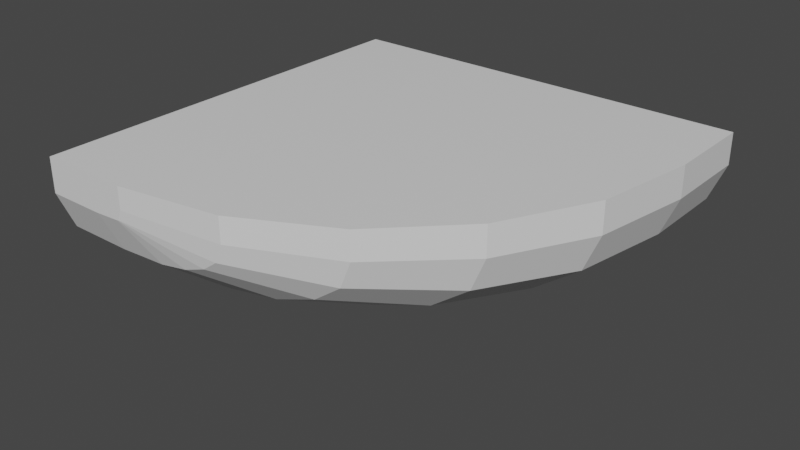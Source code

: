 # Source: Back_Hule0.blend  (saved by Blender 2.82.7; exported with 4.5.12 LTS)
import bpy
from mathutils import Matrix  # noqa: F401  (used for matrix-valued properties, if any)

bpy.ops.wm.read_factory_settings(use_empty=True)
scene = bpy.context.scene
scene.name = 'Scene'

# ---- collections
col_collection = bpy.data.collections.new('Collection'); scene.collection.children.link(col_collection)

# ---- materials (node trees are filled in below, after node groups)
mat_material = bpy.data.materials.new('Material')
mat_material.alpha_threshold = 0.0
mat_material.use_transparent_shadow = False
mat_material.line_color = (0.0, 0.0, 0.0, 1.0)

# ---- material node trees
mat_material.use_nodes = True; mat_material.node_tree.nodes.clear()
_N = mat_material.node_tree.nodes; _L = mat_material.node_tree.links
n0 = _N.new('ShaderNodeOutputMaterial'); n0.name = 'Material Output'; n0.location = (300, 300)
n1 = _N.new('ShaderNodeBsdfPrincipled'); n1.name = 'Principled BSDF'; n1.location = (10, 300)
n1.distribution = 'GGX'
n1.subsurface_method = 'BURLEY'
n1.inputs[2].default_value = 0.4
n1.inputs[3].default_value = 1.45
n1.inputs[27].default_value = (0.0, 0.0, 0.0, 1.0)
n1.inputs[28].default_value = 1.0
_L.new(n1.outputs[0], n0.inputs[0])
n0.is_active_output = True

# ---- world
world_world = bpy.data.worlds.new('World'); scene.world = world_world
world_world.use_nodes = True; world_world.node_tree.nodes.clear()
_N = world_world.node_tree.nodes; _L = world_world.node_tree.links
n0 = _N.new('ShaderNodeOutputWorld'); n0.name = 'World Output'; n0.location = (300, 300)
n1 = _N.new('ShaderNodeBackground'); n1.name = 'Background'; n1.location = (10, 300)
n1.inputs[0].default_value = (0.05088, 0.05088, 0.05088, 1.0)
_L.new(n1.outputs[0], n0.inputs[0])
n0.is_active_output = True
world_world.color = (0.05088, 0.05088, 0.05088)
world_world.use_sun_shadow = False
world_world.sun_shadow_jitter_overblur = 0.0

# ---- meshes
me_cube = bpy.data.meshes.new('Cube')
me_cube.from_pydata([(1.0, 1.0, 1.0), (-1.0, 1.0, 1.0), (-1.0, 1.0, -1.0), (-1.0, -1.0, 1.0), (1.0, 1.0, 0.597), (-0.597, 1.0, -1.0), (0.9218, 1.0, 0.1035), (0.695, 1.0, -0.3417), (0.3417, 1.0, -0.695), (-0.1035, 1.0, -0.9218), (-0.5647, -1.0, 1.0), (1.0, 0.5647, 1.0), (-0.08116, -0.9234, 1.0), (0.355, -0.7012, 1.0), (0.7012, -0.355, 1.0), (0.9234, 0.08116, 1.0), (-1.0, 0.5647, -1.0), (-1.0, -1.0, 0.5647), (-1.0, 0.08116, -0.9234), (-1.0, -0.355, -0.7012), (-1.0, -0.7012, -0.355), (-1.0, -0.9234, 0.08116), (-0.7201, -1.0, 0.5647), (-0.597, 0.5647, -1.0), (-0.6821, -0.9234, 0.08116), (-0.6477, -0.7012, -0.355), (-0.6205, -0.355, -0.7012), (-0.603, 0.08116, -0.9234), (-0.5647, -1.0, 0.7201), (1.0, 0.5647, 0.597), (-0.08116, -0.9234, 0.6821), (0.355, -0.7012, 0.6477), (0.7012, -0.355, 0.6205), (0.9234, 0.08116, 0.603), (-0.593, -1.0, 0.5848), (-0.1035, 0.5647, -0.9218), (-0.4417, -0.9234, 0.1192), (-0.3053, -0.7012, -0.3008), (-0.197, -0.355, -0.6341), (-0.1274, 0.08116, -0.8481), (-0.5894, -1.0, 0.5866), (0.3417, 0.5647, -0.695), (-0.3017, -0.9234, 0.1906), (-0.04213, -0.7012, -0.1667), (0.1639, -0.355, -0.4502), (0.2961, 0.08116, -0.6323), (-0.5866, -1.0, 0.5894), (0.695, 0.5647, -0.3417), (-0.1906, -0.9234, 0.3017), (0.1667, -0.7012, 0.04213), (0.4502, -0.355, -0.1639), (0.6323, 0.08116, -0.2961), (-0.5848, -1.0, 0.593), (0.9218, 0.5647, 0.1035), (-0.1192, -0.9234, 0.4417), (0.3008, -0.7012, 0.3053), (0.6341, -0.355, 0.197), (0.8481, 0.08116, 0.1274)], [], [(4, 0, 11, 29), (23, 5, 9, 35), (0, 1, 3, 10, 12, 13, 14, 15, 11), (16, 18, 19, 20, 21, 17, 3, 1, 2), (2, 5, 23, 16), (53, 6, 4, 29), (41, 8, 7, 47), (47, 7, 6, 53), (35, 9, 8, 41), (2, 1, 0, 4, 6, 7, 8, 9, 5), (34, 22, 24, 36), (36, 24, 25, 37), (37, 25, 26, 38), (38, 26, 27, 39), (39, 27, 23, 35), (40, 34, 36, 42), (42, 36, 37, 43), (43, 37, 38, 44), (44, 38, 39, 45), (45, 39, 35, 41), (46, 40, 42, 48), (48, 42, 43, 49), (49, 43, 44, 50), (50, 44, 45, 51), (51, 45, 41, 47), (52, 46, 48, 54), (54, 48, 49, 55), (55, 49, 50, 56), (56, 50, 51, 57), (57, 51, 47, 53), (28, 52, 54, 30), (30, 54, 55, 31), (31, 55, 56, 32), (32, 56, 57, 33), (33, 57, 53, 29), (10, 28, 30, 12), (12, 30, 31, 13), (13, 31, 32, 14), (14, 32, 33, 15), (15, 33, 29, 11), (22, 17, 21, 24), (24, 21, 20, 25), (25, 20, 19, 26), (26, 19, 18, 27), (27, 18, 16, 23), (22, 34, 40, 46, 52, 28, 10, 3, 17)])
_uv = me_cube.uv_layers.new(name='UVMap')
_uv.uv.foreach_set('vector', [0.5746, 0.5, 0.625, 0.5, 0.625, 0.5544, 0.5746, 0.5544, 0.1754, 0.5544, 0.1754, 0.5, 0.2863, 0.454, 0.2863, 0.5285, 0.625, 0.5, 0.875, 0.5, 0.875, 0.75, 0.8206, 0.75, 0.67, 0.8369, 0.6519, 0.7913, 0.6375, 0.6694, 0.6282, 0.6149, 0.625, 0.5544, 0.375, 0.1956, 0.3846, 0.1351, 0.4124, 0.08062, 0.4556, 0.03735, 0.5101, 0.009573, 0.5706, 0.0, 0.625, 0.0, 0.625, 0.25, 0.375, 0.25, 0.125, 0.5, 0.1754, 0.5, 0.1754, 0.5544, 0.125, 0.5544, 0.5129, 0.5526, 0.5129, 0.4967, 0.5746, 0.5, 0.5746, 0.5544, 0.3329, 0.5389, 0.3329, 0.4726, 0.4573, 0.4873, 0.4573, 0.5472, 0.4573, 0.5472, 0.4573, 0.4873, 0.5129, 0.4967, 0.5129, 0.5526, 0.2863, 0.5285, 0.2863, 0.454, 0.3329, 0.4726, 0.3329, 0.5389, 0.375, 0.25, 0.625, 0.25, 0.625, 0.5, 0.5746, 0.5, 0.5129, 0.4967, 0.4573, 0.4873, 0.3329, 0.4726, 0.2863, 0.454, 0.375, 0.3004, 0.5693, 0.9453, 0.5675, 0.962, 0.5036, 0.954, 0.5042, 0.9199, 0.5042, 0.9199, 0.5036, 0.954, 0.4439, 0.9451, 0.4369, 0.8899, 0.4369, 0.8899, 0.4439, 0.9451, 0.3708, 0.9424, 0.2947, 0.8105, 0.2758, 0.6843, 0.1806, 0.6701, 0.1767, 0.6148, 0.2836, 0.6112, 0.2836, 0.6112, 0.1767, 0.6148, 0.1754, 0.5544, 0.2863, 0.5285, 0.5695, 0.9449, 0.5693, 0.9453, 0.5042, 0.9199, 0.5126, 0.9016, 0.5126, 0.9016, 0.5042, 0.9199, 0.4369, 0.8899, 0.4531, 0.8557, 0.4531, 0.8557, 0.4369, 0.8899, 0.2907, 0.6851, 0.3365, 0.6792, 0.3365, 0.6792, 0.2907, 0.6851, 0.2874, 0.6112, 0.3338, 0.6126, 0.3338, 0.6126, 0.2874, 0.6112, 0.2863, 0.5285, 0.3329, 0.5389, 0.5699, 0.9445, 0.5695, 0.9449, 0.5126, 0.9016, 0.5278, 0.8887, 0.5278, 0.8887, 0.5126, 0.9016, 0.4531, 0.8557, 0.4887, 0.836, 0.4887, 0.836, 0.4531, 0.8557, 0.3365, 0.6792, 0.454, 0.674, 0.454, 0.674, 0.3365, 0.6792, 0.3338, 0.6126, 0.4565, 0.6138, 0.4565, 0.6138, 0.3338, 0.6126, 0.3329, 0.5389, 0.4573, 0.5472, 0.5703, 0.9443, 0.5699, 0.9445, 0.5278, 0.8887, 0.5476, 0.8819, 0.5476, 0.8819, 0.5278, 0.8887, 0.4887, 0.836, 0.5296, 0.8266, 0.5296, 0.8266, 0.4887, 0.836, 0.454, 0.674, 0.5132, 0.6706, 0.5132, 0.6706, 0.454, 0.674, 0.4565, 0.6138, 0.513, 0.6146, 0.513, 0.6146, 0.4565, 0.6138, 0.4573, 0.5472, 0.5129, 0.5526, 0.5872, 0.9427, 0.5703, 0.9443, 0.5476, 0.8819, 0.5812, 0.8808, 0.5812, 0.8808, 0.5476, 0.8819, 0.5296, 0.8266, 0.5772, 0.826, 0.5772, 0.826, 0.5296, 0.8266, 0.5132, 0.6706, 0.5746, 0.6694, 0.5746, 0.6694, 0.5132, 0.6706, 0.513, 0.6146, 0.5746, 0.6149, 0.5746, 0.6149, 0.513, 0.6146, 0.5129, 0.5526, 0.5746, 0.5544, 0.625, 0.9456, 0.5872, 0.9427, 0.5812, 0.8808, 0.67, 0.8369, 0.67, 0.8369, 0.5812, 0.8808, 0.5772, 0.826, 0.6519, 0.7913, 0.6519, 0.7913, 0.5772, 0.826, 0.5746, 0.6694, 0.6375, 0.6694, 0.6375, 0.6694, 0.5746, 0.6694, 0.5746, 0.6149, 0.6282, 0.6149, 0.6282, 0.6149, 0.5746, 0.6149, 0.5746, 0.5544, 0.625, 0.5544, 0.5675, 0.962, 0.5706, 1.0, 0.5101, 1.0, 0.5036, 0.954, 0.5036, 0.954, 0.5101, 1.0, 0.4556, 1.0, 0.4439, 0.9451, 0.4439, 0.9451, 0.4556, 1.0, 0.375, 1.0, 0.375, 0.9526, 0.1724, 0.6694, 0.125, 0.6694, 0.125, 0.6149, 0.1746, 0.6149, 0.1746, 0.6149, 0.125, 0.6149, 0.125, 0.5544, 0.1754, 0.5544, 0.5675, 0.962, 0.5693, 0.9453, 0.5695, 0.9449, 0.5699, 0.9445, 0.5703, 0.9443, 0.5872, 0.9427, 0.625, 0.9456, 0.625, 1.0, 0.5706, 1.0])
me_cube.materials.append(mat_material)
me_cube.use_remesh_preserve_volume = False
me_cube.use_remesh_preserve_attributes = False
me_cube.use_mirror_vertex_groups = False
me_cube.update()

# ---- objects
ob_cube = bpy.data.objects.new('Cube', me_cube)

# ---- transforms, parenting, visibility, modifiers, constraints
ob_cube.location = (0.0, 0.0, 0.0)
ob_cube.scale = (32.0, 32.0, 12.0)
ob_cube.lock_rotations_4d = False
ob_cube.empty_display_type = 'ARROWS'
ob_cube.lineart.crease_threshold = 0.0

# ---- collection membership
col_collection.objects.link(ob_cube)

# ---- scene / render settings (as saved in the file)
scene.frame_start = 1; scene.frame_end = 250; scene.frame_set(1)
scene.render.engine = 'BLENDER_EEVEE_NEXT'
scene.cycles.use_denoising = False
scene.cycles.samples = 128
scene.cycles.sampling_pattern = 'TABULATED_SOBOL'
scene.cycles.use_adaptive_sampling = False
scene.cycles.use_light_tree = False
scene.view_settings.view_transform = 'Filmic'
bpy.context.view_layer.update()

# ---- added for rendering (the .blend has no active camera and no usable light): camera, sun
cam_auto = bpy.data.cameras.new('AutoCamera')
cam_auto.lens = 50.0
cam_auto.sensor_width = 36.0
cam_auto.clip_end = 1520.45
ob_auto_camera = bpy.data.objects.new('AutoCamera', cam_auto)
scene.collection.objects.link(ob_auto_camera)
ob_auto_camera.location = (86.6358, -103.963, 69.3086)
ob_auto_camera.rotation_euler = (1.09748, -7.21219e-08, 0.694738)
scene.camera = ob_auto_camera
light_auto_sun = bpy.data.lights.new('AutoSun', 'SUN')
light_auto_sun.energy = 3.0
light_auto_sun.angle = 0.0523599
ob_auto_sun = bpy.data.objects.new('AutoSun', light_auto_sun)
scene.collection.objects.link(ob_auto_sun)
ob_auto_sun.rotation_euler = (0.872665, 0.174533, 0.523599)
bpy.context.view_layer.update()
